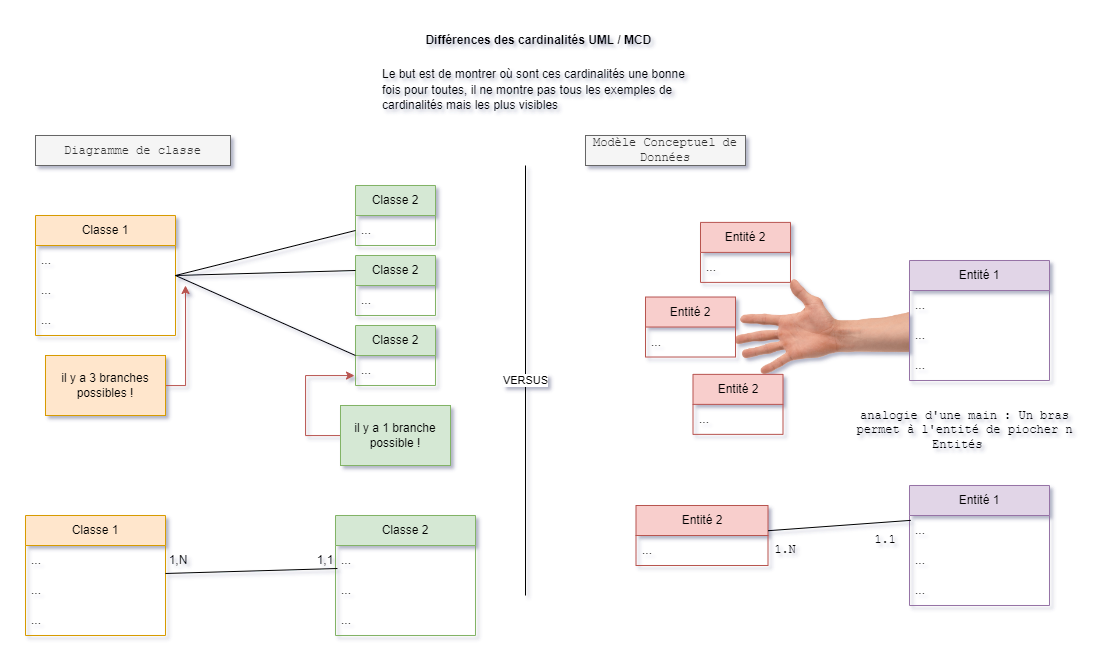

The diagram above was exported from draw.io. Its source (the exported page's mxGraphModel, read from the mxfile embedded in the PNG):
<mxGraphModel dx="1673" dy="991" grid="1" gridSize="10" guides="1" tooltips="1" connect="1" arrows="1" fold="1" page="1" pageScale="1" pageWidth="827" pageHeight="1169" math="0" shadow="0">
  <root>
    <mxCell id="0" />
    <mxCell id="1" parent="0" />
    <mxCell id="aM9vmufhCY6PbGxJZyzS-1" value="" style="shape=image;verticalLabelPosition=bottom;labelBackgroundColor=default;verticalAlign=top;aspect=fixed;imageAspect=0;image=https://www.pngplay.com/wp-content/uploads/2/One-Hand-Transparent-Free-PNG.png;rotation=0;" vertex="1" parent="1">
      <mxGeometry x="730" y="334.17999999999995" width="174" height="94.69" as="geometry" />
    </mxCell>
    <mxCell id="aM9vmufhCY6PbGxJZyzS-3" value="Entité 1" style="swimlane;fontStyle=0;childLayout=stackLayout;horizontal=1;startSize=30;horizontalStack=0;resizeParent=1;resizeParentMax=0;resizeLast=0;collapsible=1;marginBottom=0;whiteSpace=wrap;html=1;fillColor=#e1d5e7;strokeColor=#9673a6;" vertex="1" parent="1">
      <mxGeometry x="904" y="315" width="140" height="120" as="geometry" />
    </mxCell>
    <mxCell id="aM9vmufhCY6PbGxJZyzS-4" value="..." style="text;strokeColor=none;fillColor=none;align=left;verticalAlign=middle;spacingLeft=4;spacingRight=4;overflow=hidden;points=[[0,0.5],[1,0.5]];portConstraint=eastwest;rotatable=0;whiteSpace=wrap;html=1;" vertex="1" parent="aM9vmufhCY6PbGxJZyzS-3">
      <mxGeometry y="30" width="140" height="30" as="geometry" />
    </mxCell>
    <mxCell id="aM9vmufhCY6PbGxJZyzS-5" value="..." style="text;strokeColor=none;fillColor=none;align=left;verticalAlign=middle;spacingLeft=4;spacingRight=4;overflow=hidden;points=[[0,0.5],[1,0.5]];portConstraint=eastwest;rotatable=0;whiteSpace=wrap;html=1;" vertex="1" parent="aM9vmufhCY6PbGxJZyzS-3">
      <mxGeometry y="60" width="140" height="30" as="geometry" />
    </mxCell>
    <mxCell id="aM9vmufhCY6PbGxJZyzS-6" value="..." style="text;strokeColor=none;fillColor=none;align=left;verticalAlign=middle;spacingLeft=4;spacingRight=4;overflow=hidden;points=[[0,0.5],[1,0.5]];portConstraint=eastwest;rotatable=0;whiteSpace=wrap;html=1;" vertex="1" parent="aM9vmufhCY6PbGxJZyzS-3">
      <mxGeometry y="90" width="140" height="30" as="geometry" />
    </mxCell>
    <mxCell id="aM9vmufhCY6PbGxJZyzS-7" value="Entité 2" style="swimlane;fontStyle=0;childLayout=stackLayout;horizontal=1;startSize=30;horizontalStack=0;resizeParent=1;resizeParentMax=0;resizeLast=0;collapsible=1;marginBottom=0;whiteSpace=wrap;html=1;fillColor=#f8cecc;strokeColor=#b85450;" vertex="1" parent="1">
      <mxGeometry x="695" y="276.9" width="90" height="60" as="geometry" />
    </mxCell>
    <mxCell id="aM9vmufhCY6PbGxJZyzS-8" value="..." style="text;strokeColor=none;fillColor=none;align=left;verticalAlign=middle;spacingLeft=4;spacingRight=4;overflow=hidden;points=[[0,0.5],[1,0.5]];portConstraint=eastwest;rotatable=0;whiteSpace=wrap;html=1;" vertex="1" parent="aM9vmufhCY6PbGxJZyzS-7">
      <mxGeometry y="30" width="90" height="30" as="geometry" />
    </mxCell>
    <mxCell id="aM9vmufhCY6PbGxJZyzS-11" value="Classe 1" style="swimlane;fontStyle=0;childLayout=stackLayout;horizontal=1;startSize=30;horizontalStack=0;resizeParent=1;resizeParentMax=0;resizeLast=0;collapsible=1;marginBottom=0;whiteSpace=wrap;html=1;fillColor=#ffe6cc;strokeColor=#d79b00;" vertex="1" parent="1">
      <mxGeometry x="30" y="270" width="140" height="120" as="geometry" />
    </mxCell>
    <mxCell id="aM9vmufhCY6PbGxJZyzS-12" value="..." style="text;strokeColor=none;fillColor=none;align=left;verticalAlign=middle;spacingLeft=4;spacingRight=4;overflow=hidden;points=[[0,0.5],[1,0.5]];portConstraint=eastwest;rotatable=0;whiteSpace=wrap;html=1;" vertex="1" parent="aM9vmufhCY6PbGxJZyzS-11">
      <mxGeometry y="30" width="140" height="30" as="geometry" />
    </mxCell>
    <mxCell id="aM9vmufhCY6PbGxJZyzS-13" value="..." style="text;strokeColor=none;fillColor=none;align=left;verticalAlign=middle;spacingLeft=4;spacingRight=4;overflow=hidden;points=[[0,0.5],[1,0.5]];portConstraint=eastwest;rotatable=0;whiteSpace=wrap;html=1;" vertex="1" parent="aM9vmufhCY6PbGxJZyzS-11">
      <mxGeometry y="60" width="140" height="30" as="geometry" />
    </mxCell>
    <mxCell id="aM9vmufhCY6PbGxJZyzS-14" value="..." style="text;strokeColor=none;fillColor=none;align=left;verticalAlign=middle;spacingLeft=4;spacingRight=4;overflow=hidden;points=[[0,0.5],[1,0.5]];portConstraint=eastwest;rotatable=0;whiteSpace=wrap;html=1;" vertex="1" parent="aM9vmufhCY6PbGxJZyzS-11">
      <mxGeometry y="90" width="140" height="30" as="geometry" />
    </mxCell>
    <mxCell id="aM9vmufhCY6PbGxJZyzS-15" value="Modèle Conceptuel de Données" style="text;html=1;strokeColor=#666666;fillColor=#f5f5f5;align=center;verticalAlign=middle;whiteSpace=wrap;rounded=0;fontColor=#333333;fontFamily=Courier New;" vertex="1" parent="1">
      <mxGeometry x="580" y="190" width="160" height="30" as="geometry" />
    </mxCell>
    <mxCell id="aM9vmufhCY6PbGxJZyzS-17" value="&lt;b&gt;Différences des cardinalités UML / MCD&amp;nbsp;&lt;/b&gt;" style="text;html=1;strokeColor=none;fillColor=none;align=center;verticalAlign=middle;whiteSpace=wrap;rounded=0;container=1;" vertex="1" collapsed="1" parent="1">
      <mxGeometry x="400" y="80" width="270" height="30" as="geometry">
        <mxRectangle x="170" y="50" width="160" height="30" as="alternateBounds" />
      </mxGeometry>
    </mxCell>
    <mxCell id="aM9vmufhCY6PbGxJZyzS-19" value="Classe 2" style="swimlane;fontStyle=0;childLayout=stackLayout;horizontal=1;startSize=30;horizontalStack=0;resizeParent=1;resizeParentMax=0;resizeLast=0;collapsible=1;marginBottom=0;whiteSpace=wrap;html=1;fillColor=#d5e8d4;strokeColor=#82b366;" vertex="1" parent="1">
      <mxGeometry x="350" y="240" width="80" height="60" as="geometry" />
    </mxCell>
    <mxCell id="aM9vmufhCY6PbGxJZyzS-20" value="..." style="text;strokeColor=none;fillColor=none;align=left;verticalAlign=middle;spacingLeft=4;spacingRight=4;overflow=hidden;points=[[0,0.5],[1,0.5]];portConstraint=eastwest;rotatable=0;whiteSpace=wrap;html=1;" vertex="1" parent="aM9vmufhCY6PbGxJZyzS-19">
      <mxGeometry y="30" width="80" height="30" as="geometry" />
    </mxCell>
    <mxCell id="aM9vmufhCY6PbGxJZyzS-24" value="&lt;font face=&quot;Courier New&quot;&gt;Diagramme de classe&lt;/font&gt;" style="text;html=1;strokeColor=#666666;fillColor=#f5f5f5;align=center;verticalAlign=middle;whiteSpace=wrap;rounded=0;fontColor=#333333;" vertex="1" parent="1">
      <mxGeometry x="30" y="190" width="195" height="30" as="geometry" />
    </mxCell>
    <mxCell id="aM9vmufhCY6PbGxJZyzS-25" value="" style="endArrow=none;html=1;rounded=0;entryX=0;entryY=0.5;entryDx=0;entryDy=0;" edge="1" parent="1" target="aM9vmufhCY6PbGxJZyzS-20">
      <mxGeometry width="50" height="50" relative="1" as="geometry">
        <mxPoint x="170" y="330" as="sourcePoint" />
        <mxPoint x="220" y="280" as="targetPoint" />
      </mxGeometry>
    </mxCell>
    <mxCell id="aM9vmufhCY6PbGxJZyzS-26" value="Classe 1" style="swimlane;fontStyle=0;childLayout=stackLayout;horizontal=1;startSize=30;horizontalStack=0;resizeParent=1;resizeParentMax=0;resizeLast=0;collapsible=1;marginBottom=0;whiteSpace=wrap;html=1;fillColor=#ffe6cc;strokeColor=#d79b00;" vertex="1" parent="1">
      <mxGeometry x="20" y="570" width="140" height="120" as="geometry" />
    </mxCell>
    <mxCell id="aM9vmufhCY6PbGxJZyzS-27" value="..." style="text;strokeColor=none;fillColor=none;align=left;verticalAlign=middle;spacingLeft=4;spacingRight=4;overflow=hidden;points=[[0,0.5],[1,0.5]];portConstraint=eastwest;rotatable=0;whiteSpace=wrap;html=1;" vertex="1" parent="aM9vmufhCY6PbGxJZyzS-26">
      <mxGeometry y="30" width="140" height="30" as="geometry" />
    </mxCell>
    <mxCell id="aM9vmufhCY6PbGxJZyzS-28" value="..." style="text;strokeColor=none;fillColor=none;align=left;verticalAlign=middle;spacingLeft=4;spacingRight=4;overflow=hidden;points=[[0,0.5],[1,0.5]];portConstraint=eastwest;rotatable=0;whiteSpace=wrap;html=1;" vertex="1" parent="aM9vmufhCY6PbGxJZyzS-26">
      <mxGeometry y="60" width="140" height="30" as="geometry" />
    </mxCell>
    <mxCell id="aM9vmufhCY6PbGxJZyzS-29" value="..." style="text;strokeColor=none;fillColor=none;align=left;verticalAlign=middle;spacingLeft=4;spacingRight=4;overflow=hidden;points=[[0,0.5],[1,0.5]];portConstraint=eastwest;rotatable=0;whiteSpace=wrap;html=1;" vertex="1" parent="aM9vmufhCY6PbGxJZyzS-26">
      <mxGeometry y="90" width="140" height="30" as="geometry" />
    </mxCell>
    <mxCell id="aM9vmufhCY6PbGxJZyzS-30" value="Classe 2" style="swimlane;fontStyle=0;childLayout=stackLayout;horizontal=1;startSize=30;horizontalStack=0;resizeParent=1;resizeParentMax=0;resizeLast=0;collapsible=1;marginBottom=0;whiteSpace=wrap;html=1;fillColor=#d5e8d4;strokeColor=#82b366;" vertex="1" parent="1">
      <mxGeometry x="330" y="570" width="140" height="120" as="geometry" />
    </mxCell>
    <mxCell id="aM9vmufhCY6PbGxJZyzS-31" value="..." style="text;strokeColor=none;fillColor=none;align=left;verticalAlign=middle;spacingLeft=4;spacingRight=4;overflow=hidden;points=[[0,0.5],[1,0.5]];portConstraint=eastwest;rotatable=0;whiteSpace=wrap;html=1;" vertex="1" parent="aM9vmufhCY6PbGxJZyzS-30">
      <mxGeometry y="30" width="140" height="30" as="geometry" />
    </mxCell>
    <mxCell id="aM9vmufhCY6PbGxJZyzS-32" value="..." style="text;strokeColor=none;fillColor=none;align=left;verticalAlign=middle;spacingLeft=4;spacingRight=4;overflow=hidden;points=[[0,0.5],[1,0.5]];portConstraint=eastwest;rotatable=0;whiteSpace=wrap;html=1;" vertex="1" parent="aM9vmufhCY6PbGxJZyzS-30">
      <mxGeometry y="60" width="140" height="30" as="geometry" />
    </mxCell>
    <mxCell id="aM9vmufhCY6PbGxJZyzS-33" value="..." style="text;strokeColor=none;fillColor=none;align=left;verticalAlign=middle;spacingLeft=4;spacingRight=4;overflow=hidden;points=[[0,0.5],[1,0.5]];portConstraint=eastwest;rotatable=0;whiteSpace=wrap;html=1;" vertex="1" parent="aM9vmufhCY6PbGxJZyzS-30">
      <mxGeometry y="90" width="140" height="30" as="geometry" />
    </mxCell>
    <mxCell id="aM9vmufhCY6PbGxJZyzS-34" value="" style="endArrow=none;html=1;rounded=0;entryX=0.014;entryY=0.767;entryDx=0;entryDy=0;entryPerimeter=0;" edge="1" parent="1" target="aM9vmufhCY6PbGxJZyzS-31" source="aM9vmufhCY6PbGxJZyzS-26">
      <mxGeometry width="50" height="50" relative="1" as="geometry">
        <mxPoint x="170" y="560" as="sourcePoint" />
        <mxPoint x="220" y="510" as="targetPoint" />
      </mxGeometry>
    </mxCell>
    <mxCell id="aM9vmufhCY6PbGxJZyzS-35" value="Classe 2" style="swimlane;fontStyle=0;childLayout=stackLayout;horizontal=1;startSize=30;horizontalStack=0;resizeParent=1;resizeParentMax=0;resizeLast=0;collapsible=1;marginBottom=0;whiteSpace=wrap;html=1;fillColor=#d5e8d4;strokeColor=#82b366;" vertex="1" parent="1">
      <mxGeometry x="350" y="310" width="80" height="60" as="geometry" />
    </mxCell>
    <mxCell id="aM9vmufhCY6PbGxJZyzS-36" value="..." style="text;strokeColor=none;fillColor=none;align=left;verticalAlign=middle;spacingLeft=4;spacingRight=4;overflow=hidden;points=[[0,0.5],[1,0.5]];portConstraint=eastwest;rotatable=0;whiteSpace=wrap;html=1;" vertex="1" parent="aM9vmufhCY6PbGxJZyzS-35">
      <mxGeometry y="30" width="80" height="30" as="geometry" />
    </mxCell>
    <mxCell id="aM9vmufhCY6PbGxJZyzS-37" value="Classe 2" style="swimlane;fontStyle=0;childLayout=stackLayout;horizontal=1;startSize=30;horizontalStack=0;resizeParent=1;resizeParentMax=0;resizeLast=0;collapsible=1;marginBottom=0;whiteSpace=wrap;html=1;fillColor=#d5e8d4;strokeColor=#82b366;" vertex="1" parent="1">
      <mxGeometry x="350" y="380" width="80" height="60" as="geometry" />
    </mxCell>
    <mxCell id="aM9vmufhCY6PbGxJZyzS-38" value="..." style="text;strokeColor=none;fillColor=none;align=left;verticalAlign=middle;spacingLeft=4;spacingRight=4;overflow=hidden;points=[[0,0.5],[1,0.5]];portConstraint=eastwest;rotatable=0;whiteSpace=wrap;html=1;" vertex="1" parent="aM9vmufhCY6PbGxJZyzS-37">
      <mxGeometry y="30" width="80" height="30" as="geometry" />
    </mxCell>
    <mxCell id="aM9vmufhCY6PbGxJZyzS-39" value="" style="endArrow=none;html=1;rounded=0;entryX=0;entryY=0.25;entryDx=0;entryDy=0;" edge="1" parent="1" target="aM9vmufhCY6PbGxJZyzS-35">
      <mxGeometry width="50" height="50" relative="1" as="geometry">
        <mxPoint x="170" y="330" as="sourcePoint" />
        <mxPoint x="440" y="470" as="targetPoint" />
      </mxGeometry>
    </mxCell>
    <mxCell id="aM9vmufhCY6PbGxJZyzS-40" value="" style="endArrow=none;html=1;rounded=0;entryX=0;entryY=0.5;entryDx=0;entryDy=0;" edge="1" parent="1" target="aM9vmufhCY6PbGxJZyzS-37">
      <mxGeometry width="50" height="50" relative="1" as="geometry">
        <mxPoint x="170" y="330" as="sourcePoint" />
        <mxPoint x="360" y="355" as="targetPoint" />
      </mxGeometry>
    </mxCell>
    <mxCell id="aM9vmufhCY6PbGxJZyzS-45" style="edgeStyle=orthogonalEdgeStyle;rounded=0;orthogonalLoop=1;jettySize=auto;html=1;fillColor=#f8cecc;strokeColor=#b85450;" edge="1" parent="1" source="aM9vmufhCY6PbGxJZyzS-44">
      <mxGeometry relative="1" as="geometry">
        <mxPoint x="180" y="340.0000000000001" as="targetPoint" />
      </mxGeometry>
    </mxCell>
    <mxCell id="aM9vmufhCY6PbGxJZyzS-44" value="il y a 3 branches possibles !" style="text;html=1;align=center;verticalAlign=middle;whiteSpace=wrap;rounded=0;fillColor=#ffe6cc;strokeColor=#d79b00;" vertex="1" parent="1">
      <mxGeometry x="40" y="410" width="120" height="60" as="geometry" />
    </mxCell>
    <mxCell id="aM9vmufhCY6PbGxJZyzS-46" style="edgeStyle=orthogonalEdgeStyle;rounded=0;orthogonalLoop=1;jettySize=auto;html=1;fillColor=#f8cecc;strokeColor=#b85450;" edge="1" parent="1" source="aM9vmufhCY6PbGxJZyzS-47">
      <mxGeometry relative="1" as="geometry">
        <mxPoint x="350" y="430" as="targetPoint" />
        <Array as="points">
          <mxPoint x="300" y="490" />
          <mxPoint x="300" y="430" />
          <mxPoint x="349" y="430" />
        </Array>
      </mxGeometry>
    </mxCell>
    <mxCell id="aM9vmufhCY6PbGxJZyzS-47" value="il y a 1 branche possible !" style="text;html=1;align=center;verticalAlign=middle;whiteSpace=wrap;rounded=0;fillColor=#d5e8d4;strokeColor=#82b366;" vertex="1" parent="1">
      <mxGeometry x="335" y="460" width="110" height="60" as="geometry" />
    </mxCell>
    <mxCell id="aM9vmufhCY6PbGxJZyzS-48" value="&lt;font color=&quot;#000000&quot;&gt;1,N&lt;/font&gt;" style="text;html=1;strokeColor=none;fillColor=none;align=center;verticalAlign=middle;whiteSpace=wrap;rounded=0;fontColor=#FF8800;" vertex="1" parent="1">
      <mxGeometry x="142.5" y="600" width="60" height="30" as="geometry" />
    </mxCell>
    <mxCell id="aM9vmufhCY6PbGxJZyzS-49" value="&lt;font color=&quot;#000000&quot;&gt;1,1&lt;/font&gt;" style="text;html=1;strokeColor=none;fillColor=none;align=center;verticalAlign=middle;whiteSpace=wrap;rounded=0;fontColor=#FF8800;" vertex="1" parent="1">
      <mxGeometry x="290" y="600" width="60" height="30" as="geometry" />
    </mxCell>
    <mxCell id="aM9vmufhCY6PbGxJZyzS-50" value="analogie d'une main : Un bras permet à l'entité de piocher n Entités&amp;nbsp;&amp;nbsp;" style="text;html=1;strokeColor=none;fillColor=none;align=center;verticalAlign=middle;whiteSpace=wrap;rounded=0;fontFamily=Courier New;fontColor=#000000;" vertex="1" parent="1">
      <mxGeometry x="842.5" y="470" width="235" height="30" as="geometry" />
    </mxCell>
    <mxCell id="aM9vmufhCY6PbGxJZyzS-51" value="Entité 2" style="swimlane;fontStyle=0;childLayout=stackLayout;horizontal=1;startSize=30;horizontalStack=0;resizeParent=1;resizeParentMax=0;resizeLast=0;collapsible=1;marginBottom=0;whiteSpace=wrap;html=1;fillColor=#f8cecc;strokeColor=#b85450;" vertex="1" parent="1">
      <mxGeometry x="640" y="351.51999999999987" width="90" height="60" as="geometry" />
    </mxCell>
    <mxCell id="aM9vmufhCY6PbGxJZyzS-52" value="..." style="text;strokeColor=none;fillColor=none;align=left;verticalAlign=middle;spacingLeft=4;spacingRight=4;overflow=hidden;points=[[0,0.5],[1,0.5]];portConstraint=eastwest;rotatable=0;whiteSpace=wrap;html=1;" vertex="1" parent="aM9vmufhCY6PbGxJZyzS-51">
      <mxGeometry y="30" width="90" height="30" as="geometry" />
    </mxCell>
    <mxCell id="aM9vmufhCY6PbGxJZyzS-53" value="Entité 2" style="swimlane;fontStyle=0;childLayout=stackLayout;horizontal=1;startSize=30;horizontalStack=0;resizeParent=1;resizeParentMax=0;resizeLast=0;collapsible=1;marginBottom=0;whiteSpace=wrap;html=1;fillColor=#f8cecc;strokeColor=#b85450;" vertex="1" parent="1">
      <mxGeometry x="687.5" y="428.8699999999999" width="90" height="60" as="geometry" />
    </mxCell>
    <mxCell id="aM9vmufhCY6PbGxJZyzS-54" value="..." style="text;strokeColor=none;fillColor=none;align=left;verticalAlign=middle;spacingLeft=4;spacingRight=4;overflow=hidden;points=[[0,0.5],[1,0.5]];portConstraint=eastwest;rotatable=0;whiteSpace=wrap;html=1;" vertex="1" parent="aM9vmufhCY6PbGxJZyzS-53">
      <mxGeometry y="30" width="90" height="30" as="geometry" />
    </mxCell>
    <mxCell id="aM9vmufhCY6PbGxJZyzS-55" value="Entité 1" style="swimlane;fontStyle=0;childLayout=stackLayout;horizontal=1;startSize=30;horizontalStack=0;resizeParent=1;resizeParentMax=0;resizeLast=0;collapsible=1;marginBottom=0;whiteSpace=wrap;html=1;fillColor=#e1d5e7;strokeColor=#9673a6;" vertex="1" parent="1">
      <mxGeometry x="904" y="540" width="140" height="120" as="geometry" />
    </mxCell>
    <mxCell id="aM9vmufhCY6PbGxJZyzS-56" value="..." style="text;strokeColor=none;fillColor=none;align=left;verticalAlign=middle;spacingLeft=4;spacingRight=4;overflow=hidden;points=[[0,0.5],[1,0.5]];portConstraint=eastwest;rotatable=0;whiteSpace=wrap;html=1;" vertex="1" parent="aM9vmufhCY6PbGxJZyzS-55">
      <mxGeometry y="30" width="140" height="30" as="geometry" />
    </mxCell>
    <mxCell id="aM9vmufhCY6PbGxJZyzS-57" value="..." style="text;strokeColor=none;fillColor=none;align=left;verticalAlign=middle;spacingLeft=4;spacingRight=4;overflow=hidden;points=[[0,0.5],[1,0.5]];portConstraint=eastwest;rotatable=0;whiteSpace=wrap;html=1;" vertex="1" parent="aM9vmufhCY6PbGxJZyzS-55">
      <mxGeometry y="60" width="140" height="30" as="geometry" />
    </mxCell>
    <mxCell id="aM9vmufhCY6PbGxJZyzS-58" value="..." style="text;strokeColor=none;fillColor=none;align=left;verticalAlign=middle;spacingLeft=4;spacingRight=4;overflow=hidden;points=[[0,0.5],[1,0.5]];portConstraint=eastwest;rotatable=0;whiteSpace=wrap;html=1;" vertex="1" parent="aM9vmufhCY6PbGxJZyzS-55">
      <mxGeometry y="90" width="140" height="30" as="geometry" />
    </mxCell>
    <mxCell id="aM9vmufhCY6PbGxJZyzS-59" value="Entité 2" style="swimlane;fontStyle=0;childLayout=stackLayout;horizontal=1;startSize=30;horizontalStack=0;resizeParent=1;resizeParentMax=0;resizeLast=0;collapsible=1;marginBottom=0;whiteSpace=wrap;html=1;fillColor=#f8cecc;strokeColor=#b85450;" vertex="1" parent="1">
      <mxGeometry x="630.5" y="560" width="132" height="60" as="geometry" />
    </mxCell>
    <mxCell id="aM9vmufhCY6PbGxJZyzS-60" value="..." style="text;strokeColor=none;fillColor=none;align=left;verticalAlign=middle;spacingLeft=4;spacingRight=4;overflow=hidden;points=[[0,0.5],[1,0.5]];portConstraint=eastwest;rotatable=0;whiteSpace=wrap;html=1;" vertex="1" parent="aM9vmufhCY6PbGxJZyzS-59">
      <mxGeometry y="30" width="132" height="30" as="geometry" />
    </mxCell>
    <mxCell id="aM9vmufhCY6PbGxJZyzS-61" value="" style="endArrow=none;html=1;rounded=0;fontFamily=Courier New;fontColor=#000000;entryX=0.009;entryY=0.162;entryDx=0;entryDy=0;entryPerimeter=0;" edge="1" parent="1" source="aM9vmufhCY6PbGxJZyzS-59" target="aM9vmufhCY6PbGxJZyzS-56">
      <mxGeometry width="50" height="50" relative="1" as="geometry">
        <mxPoint x="860" y="540" as="sourcePoint" />
        <mxPoint x="910" y="490" as="targetPoint" />
      </mxGeometry>
    </mxCell>
    <mxCell id="aM9vmufhCY6PbGxJZyzS-62" value="1.N" style="text;html=1;strokeColor=none;fillColor=none;align=center;verticalAlign=middle;whiteSpace=wrap;rounded=0;fontFamily=Courier New;fontColor=#000000;" vertex="1" parent="1">
      <mxGeometry x="750" y="590" width="60" height="30" as="geometry" />
    </mxCell>
    <mxCell id="aM9vmufhCY6PbGxJZyzS-63" value="1.1" style="text;html=1;strokeColor=none;fillColor=none;align=center;verticalAlign=middle;whiteSpace=wrap;rounded=0;fontFamily=Courier New;fontColor=#000000;" vertex="1" parent="1">
      <mxGeometry x="850" y="580" width="60" height="30" as="geometry" />
    </mxCell>
    <mxCell id="aM9vmufhCY6PbGxJZyzS-64" value="&lt;div style=&quot;&quot;&gt;&lt;span style=&quot;background-color: initial;&quot;&gt;&lt;font face=&quot;Helvetica&quot;&gt;Le but est de montrer où sont ces cardinalités une bonne fois pour toutes, il ne montre pas tous les exemples de cardinalités mais les plus visibles&lt;/font&gt;&lt;/span&gt;&lt;/div&gt;" style="text;html=1;strokeColor=none;fillColor=none;align=left;verticalAlign=middle;whiteSpace=wrap;rounded=0;fontFamily=Courier New;fontColor=#000000;" vertex="1" parent="1">
      <mxGeometry x="374.5" y="130" width="321" height="30" as="geometry" />
    </mxCell>
    <mxCell id="aM9vmufhCY6PbGxJZyzS-65" value="VERSUS" style="endArrow=none;html=1;rounded=0;fontFamily=Helvetica;fontColor=#000000;" edge="1" parent="1">
      <mxGeometry width="50" height="50" relative="1" as="geometry">
        <mxPoint x="520" y="650" as="sourcePoint" />
        <mxPoint x="520" y="220" as="targetPoint" />
      </mxGeometry>
    </mxCell>
  </root>
</mxGraphModel>